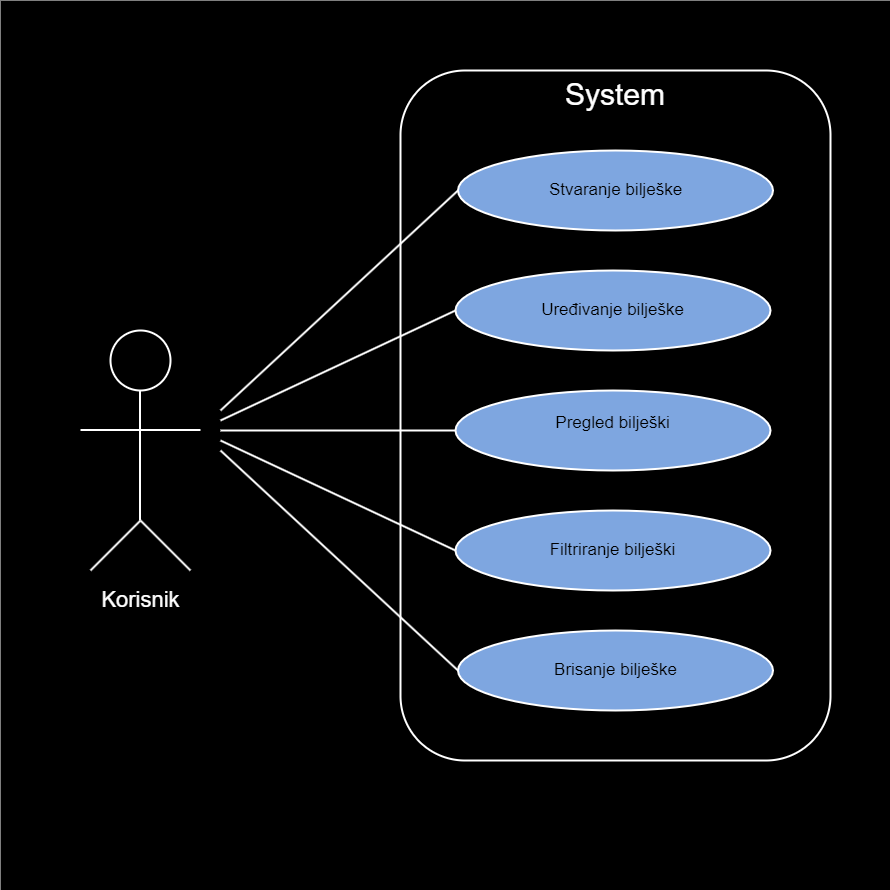

The diagram above was exported from draw.io. Its source (the exported page's mxGraphModel, read from the mxfile embedded in the PNG):
<mxGraphModel dx="1050" dy="522" grid="1" gridSize="10" guides="1" tooltips="1" connect="1" arrows="1" fold="1" page="1" pageScale="1" pageWidth="1100" pageHeight="850" math="0" shadow="0">
  <root>
    <mxCell id="0" />
    <mxCell id="1" parent="0" />
    <mxCell id="pXjS_ipb4y2GNRC3SJw6-1" value="" style="whiteSpace=wrap;html=1;aspect=fixed;fillColor=#000000;strokeColor=none;" parent="1" vertex="1">
      <mxGeometry x="230" y="80" width="890" height="890" as="geometry" />
    </mxCell>
    <mxCell id="pXjS_ipb4y2GNRC3SJw6-2" value="" style="ellipse;whiteSpace=wrap;html=1;aspect=fixed;fillColor=none;strokeColor=#FFFFFF;strokeWidth=2;" parent="1" vertex="1">
      <mxGeometry x="340" y="410" width="60" height="60" as="geometry" />
    </mxCell>
    <mxCell id="pXjS_ipb4y2GNRC3SJw6-3" value="&lt;font color=&quot;#ffffff&quot; style=&quot;font-size: 30px;&quot;&gt;System&lt;/font&gt;" style="rounded=1;whiteSpace=wrap;html=1;verticalAlign=top;fillColor=none;strokeColor=#FFFFFF;strokeWidth=2;" parent="1" vertex="1">
      <mxGeometry x="630" y="150" width="430" height="690" as="geometry" />
    </mxCell>
    <mxCell id="pXjS_ipb4y2GNRC3SJw6-4" value="&lt;font style=&quot;font-size: 17px;&quot;&gt;Stvaranje bilješke&lt;/font&gt;" style="ellipse;whiteSpace=wrap;html=1;fillColor=#7EA6E0;strokeColor=#FFFFFF;shadow=0;strokeWidth=2;" parent="1" vertex="1">
      <mxGeometry x="687.5" y="230" width="315" height="80" as="geometry" />
    </mxCell>
    <mxCell id="pXjS_ipb4y2GNRC3SJw6-5" value="&lt;font style=&quot;font-size: 17px;&quot;&gt;Uređivanje bilješke&lt;/font&gt;" style="ellipse;whiteSpace=wrap;html=1;fillColor=#7EA6E0;strokeColor=#FFFFFF;strokeWidth=2;" parent="1" vertex="1">
      <mxGeometry x="685" y="350" width="315" height="80" as="geometry" />
    </mxCell>
    <mxCell id="pXjS_ipb4y2GNRC3SJw6-6" value="&lt;font style=&quot;font-size: 17px;&quot;&gt;Pregled bilješki&lt;/font&gt;&lt;div&gt;&lt;br/&gt;&lt;/div&gt;" style="ellipse;whiteSpace=wrap;html=1;fillColor=#7EA6E0;strokeColor=#FFFFFF;strokeWidth=2;" parent="1" vertex="1">
      <mxGeometry x="685" y="470" width="315" height="80" as="geometry" />
    </mxCell>
    <mxCell id="pXjS_ipb4y2GNRC3SJw6-7" value="&lt;font style=&quot;font-size: 17px;&quot;&gt;Filtriranje bilješki&lt;/font&gt;" style="ellipse;whiteSpace=wrap;html=1;fillColor=#7EA6E0;strokeColor=#FFFFFF;strokeWidth=2;" parent="1" vertex="1">
      <mxGeometry x="685" y="590" width="315" height="80" as="geometry" />
    </mxCell>
    <mxCell id="pXjS_ipb4y2GNRC3SJw6-8" value="&lt;font style=&quot;font-size: 17px;&quot;&gt;Brisanje bilješke&lt;/font&gt;" style="ellipse;whiteSpace=wrap;html=1;fillColor=#7EA6E0;strokeColor=#FFFFFF;strokeWidth=2;" parent="1" vertex="1">
      <mxGeometry x="687.5" y="710" width="315" height="80" as="geometry" />
    </mxCell>
    <mxCell id="pXjS_ipb4y2GNRC3SJw6-9" value="" style="endArrow=none;html=1;rounded=0;strokeColor=#FFFFFF;strokeWidth=2;" parent="1" edge="1">
      <mxGeometry width="50" height="50" relative="1" as="geometry">
        <mxPoint x="369.5" y="600" as="sourcePoint" />
        <mxPoint x="369.5" y="470" as="targetPoint" />
      </mxGeometry>
    </mxCell>
    <mxCell id="pXjS_ipb4y2GNRC3SJw6-10" value="" style="endArrow=none;html=1;rounded=0;strokeColor=#FFFFFF;strokeWidth=2;" parent="1" edge="1">
      <mxGeometry width="50" height="50" relative="1" as="geometry">
        <mxPoint x="310" y="509.5" as="sourcePoint" />
        <mxPoint x="430" y="509.5" as="targetPoint" />
      </mxGeometry>
    </mxCell>
    <mxCell id="pXjS_ipb4y2GNRC3SJw6-11" value="" style="endArrow=none;html=1;rounded=0;strokeColor=#FFFFFF;strokeWidth=2;" parent="1" edge="1">
      <mxGeometry width="50" height="50" relative="1" as="geometry">
        <mxPoint x="320" y="650" as="sourcePoint" />
        <mxPoint x="370" y="600" as="targetPoint" />
      </mxGeometry>
    </mxCell>
    <mxCell id="pXjS_ipb4y2GNRC3SJw6-12" value="" style="endArrow=none;html=1;rounded=0;strokeColor=#FFFFFF;strokeWidth=2;" parent="1" edge="1">
      <mxGeometry width="50" height="50" relative="1" as="geometry">
        <mxPoint x="420" y="650" as="sourcePoint" />
        <mxPoint x="370" y="600" as="targetPoint" />
      </mxGeometry>
    </mxCell>
    <mxCell id="pXjS_ipb4y2GNRC3SJw6-13" value="&lt;font color=&quot;#ffffff&quot; style=&quot;font-size: 22px;&quot;&gt;Korisnik&lt;/font&gt;" style="text;html=1;align=center;verticalAlign=middle;resizable=0;points=[];autosize=1;strokeColor=none;fillColor=none;" parent="1" vertex="1">
      <mxGeometry x="320" y="660" width="100" height="40" as="geometry" />
    </mxCell>
    <mxCell id="pXjS_ipb4y2GNRC3SJw6-14" value="" style="endArrow=none;html=1;rounded=0;entryX=0;entryY=0.5;entryDx=0;entryDy=0;strokeColor=#FFFFFF;strokeWidth=2;" parent="1" target="pXjS_ipb4y2GNRC3SJw6-4" edge="1">
      <mxGeometry width="50" height="50" relative="1" as="geometry">
        <mxPoint x="450" y="490" as="sourcePoint" />
        <mxPoint x="480" y="460" as="targetPoint" />
      </mxGeometry>
    </mxCell>
    <mxCell id="pXjS_ipb4y2GNRC3SJw6-15" value="" style="endArrow=none;html=1;rounded=0;entryX=0;entryY=0.5;entryDx=0;entryDy=0;strokeColor=#FFFFFF;strokeWidth=2;" parent="1" target="pXjS_ipb4y2GNRC3SJw6-5" edge="1">
      <mxGeometry width="50" height="50" relative="1" as="geometry">
        <mxPoint x="450" y="500" as="sourcePoint" />
        <mxPoint x="500" y="485" as="targetPoint" />
      </mxGeometry>
    </mxCell>
    <mxCell id="pXjS_ipb4y2GNRC3SJw6-16" value="" style="endArrow=none;html=1;rounded=0;strokeColor=#FFFFFF;strokeWidth=2;" parent="1" target="pXjS_ipb4y2GNRC3SJw6-6" edge="1">
      <mxGeometry width="50" height="50" relative="1" as="geometry">
        <mxPoint x="450" y="510" as="sourcePoint" />
        <mxPoint x="520" y="530" as="targetPoint" />
      </mxGeometry>
    </mxCell>
    <mxCell id="pXjS_ipb4y2GNRC3SJw6-17" value="" style="endArrow=none;html=1;rounded=0;entryX=0;entryY=0.5;entryDx=0;entryDy=0;strokeColor=#FFFFFF;strokeWidth=2;" parent="1" target="pXjS_ipb4y2GNRC3SJw6-7" edge="1">
      <mxGeometry width="50" height="50" relative="1" as="geometry">
        <mxPoint x="450" y="520" as="sourcePoint" />
        <mxPoint x="540" y="570" as="targetPoint" />
      </mxGeometry>
    </mxCell>
    <mxCell id="pXjS_ipb4y2GNRC3SJw6-18" value="" style="endArrow=none;html=1;rounded=0;entryX=0;entryY=0.5;entryDx=0;entryDy=0;strokeColor=#FFFFFF;strokeWidth=2;" parent="1" target="pXjS_ipb4y2GNRC3SJw6-8" edge="1">
      <mxGeometry width="50" height="50" relative="1" as="geometry">
        <mxPoint x="450" y="530" as="sourcePoint" />
        <mxPoint x="500" y="600" as="targetPoint" />
      </mxGeometry>
    </mxCell>
  </root>
</mxGraphModel>